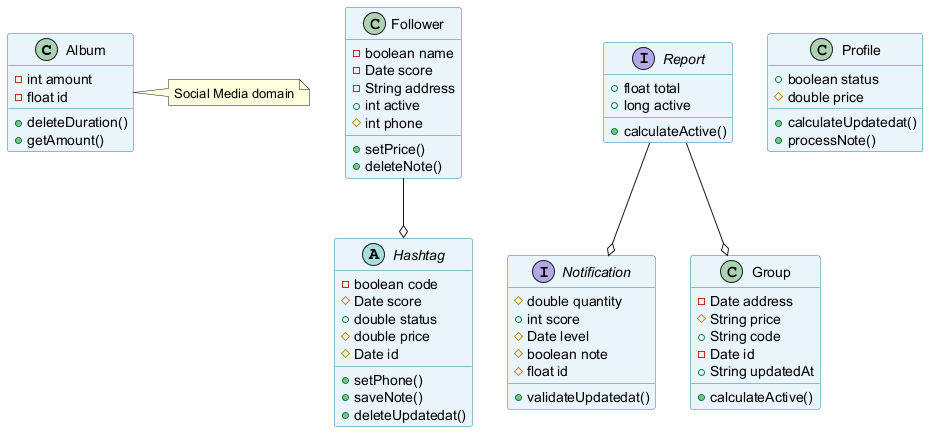

The diagram above was rendered by PlantUML. Its source (embedded in the PNG):
@startuml
skinparam backgroundColor #FFFFFF
skinparam classBackgroundColor #E8F4FA
skinparam classBorderColor #2C7DA0
class Album {
  -int amount
  -float id
  +deleteDuration()
  +getAmount()
}
class Follower {
  -boolean name
  -Date score
  -String address
  +int active
  #int phone
  +setPrice()
  +deleteNote()
}
abstract class Hashtag {
  -boolean code
  #Date score
  +double status
  #double price
  #Date id
  +setPhone()
  +saveNote()
  +deleteUpdatedat()
}
interface Notification {
  #double quantity
  +int score
  #Date level
  #boolean note
  #float id
  +validateUpdatedat()
}
interface Report {
  +float total
  +long active
  +calculateActive()
}
class Group {
  -Date address
  #String price
  +String code
  -Date id
  +String updatedAt
  +calculateActive()
}
class Profile {
  +boolean status
  #double price
  +calculateUpdatedat()
  +processNote()
}
Report --o Group
Follower --o Hashtag
Report --o Notification
note right of Album : Social Media domain
@enduml